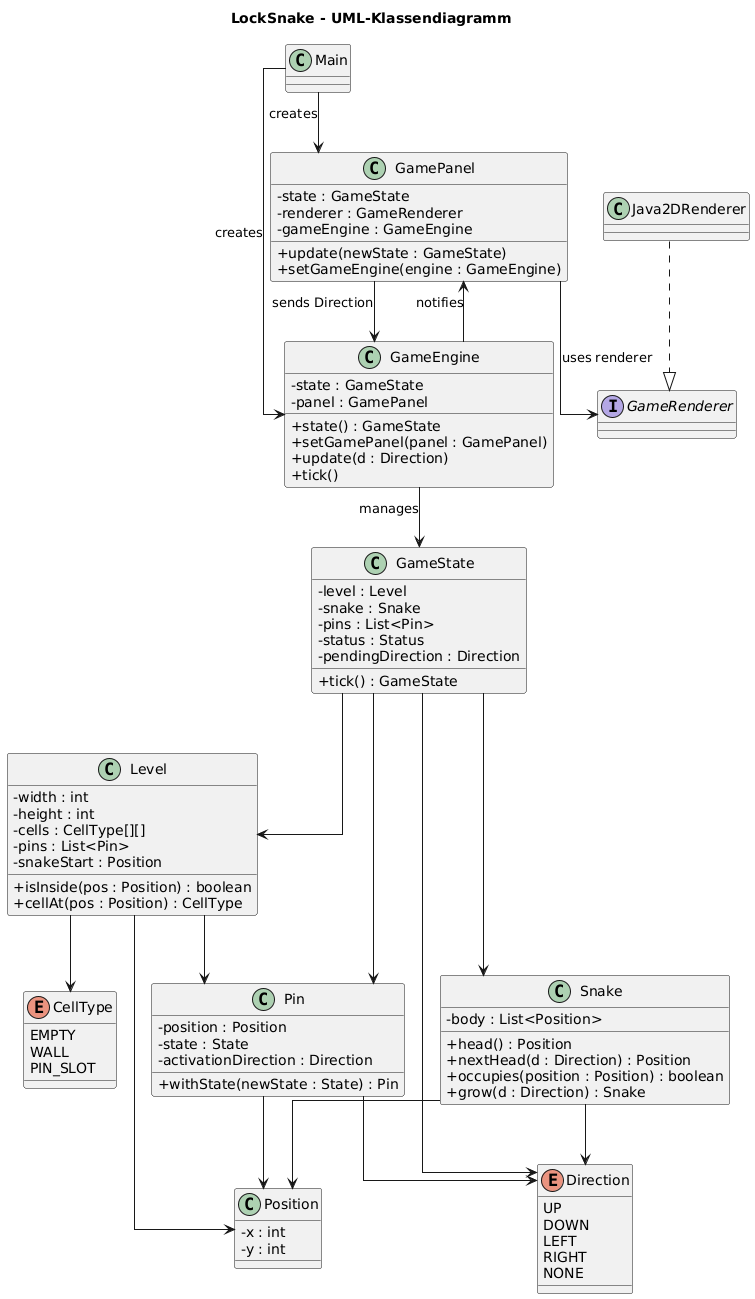

The diagram above was rendered by PlantUML. Its source (embedded in the PNG):
@startuml
title LockSnake - UML-Klassendiagramm

skinparam classAttributeIconSize 0
skinparam linetype ortho

class Main

class GamePanel {
  - state : GameState
  - renderer : GameRenderer
  - gameEngine : GameEngine
  + update(newState : GameState)
  + setGameEngine(engine : GameEngine)
}

class GameEngine {
  - state : GameState
  - panel : GamePanel
  + state() : GameState
  + setGamePanel(panel : GamePanel)
  + update(d : Direction)
  + tick()
}

class GameState {
  - level : Level
  - snake : Snake
  - pins : List<Pin>
  - status : Status
  - pendingDirection : Direction
  + tick() : GameState
}

class Level {
  - width : int
  - height : int
  - cells : CellType[][]
  - pins : List<Pin>
  - snakeStart : Position
  + isInside(pos : Position) : boolean
  + cellAt(pos : Position) : CellType
}

class Snake {
  - body : List<Position>
  + head() : Position
  + nextHead(d : Direction) : Position
  + occupies(position : Position) : boolean
  + grow(d : Direction) : Snake
}

class Pin {
  - position : Position
  - state : State
  - activationDirection : Direction
  + withState(newState : State) : Pin
}

class Position {
  - x : int
  - y : int
}

enum Direction {
  UP
  DOWN
  LEFT
  RIGHT
  NONE
}

enum CellType {
  EMPTY
  WALL
  PIN_SLOT
}

interface GameRenderer

class Java2DRenderer

Main --> GameEngine : creates
Main --> GamePanel : creates

GamePanel --> GameEngine : sends Direction
GamePanel --> GameRenderer : uses renderer

GameEngine --> GameState : manages
GameEngine --> GamePanel : notifies

GameState --> Level
GameState --> Snake
GameState --> Pin
GameState --> Direction

Level --> Pin
Level --> Position
Level --> CellType

Snake --> Position
Snake --> Direction

Pin --> Position
Pin --> Direction

Java2DRenderer ..|> GameRenderer
@enduml